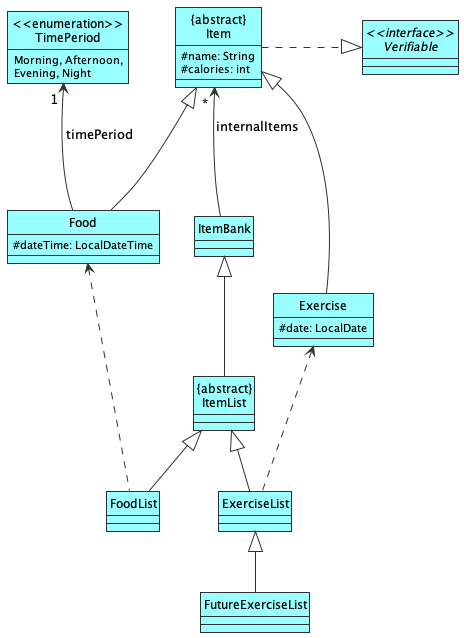

The diagram above was rendered by PlantUML. Its source (embedded in the PNG):
@startuml
'https://plantuml.com/class-diagram
!include Style.puml
hide circle
skinparam classAttributeIconSize 0

class ItemBank DATA_COLOUR
class "{abstract}\nItemList" as ItemList DATA_COLOUR
class FoodList DATA_COLOUR
class ExerciseList DATA_COLOUR

class FutureExerciseList DATA_COLOUR
interface "<<interface>>\nVerifiable" As Verifiable DATA_COLOUR {

}


class "{abstract}\nItem" as Item DATA_COLOUR{
#name: String
#calories: int
}

class Food DATA_COLOUR {
#dateTime: LocalDateTime
}

class Exercise DATA_COLOUR {
#date: LocalDate
}

enum "<<enumeration>>\nTimePeriod" as TimePeriod DATA_COLOUR {
Morning, Afternoon,
Evening, Night
}

hide TimePeriod method


ItemBank <|-- ItemList
ItemList <|-- FoodList
ItemList <|-- ExerciseList
ExerciseList <|-- FutureExerciseList

Verifiable <|.left. Item : "\t\t"
Item <|-down- Food
Item <|-- Exercise
Item "                  *" <-- ItemBank: "internalItems\n\n\n"
TimePeriod "1 " <-- Food : "timePeriod\n\n"

Food <.. FoodList
Exercise <.. ExerciseList

@enduml